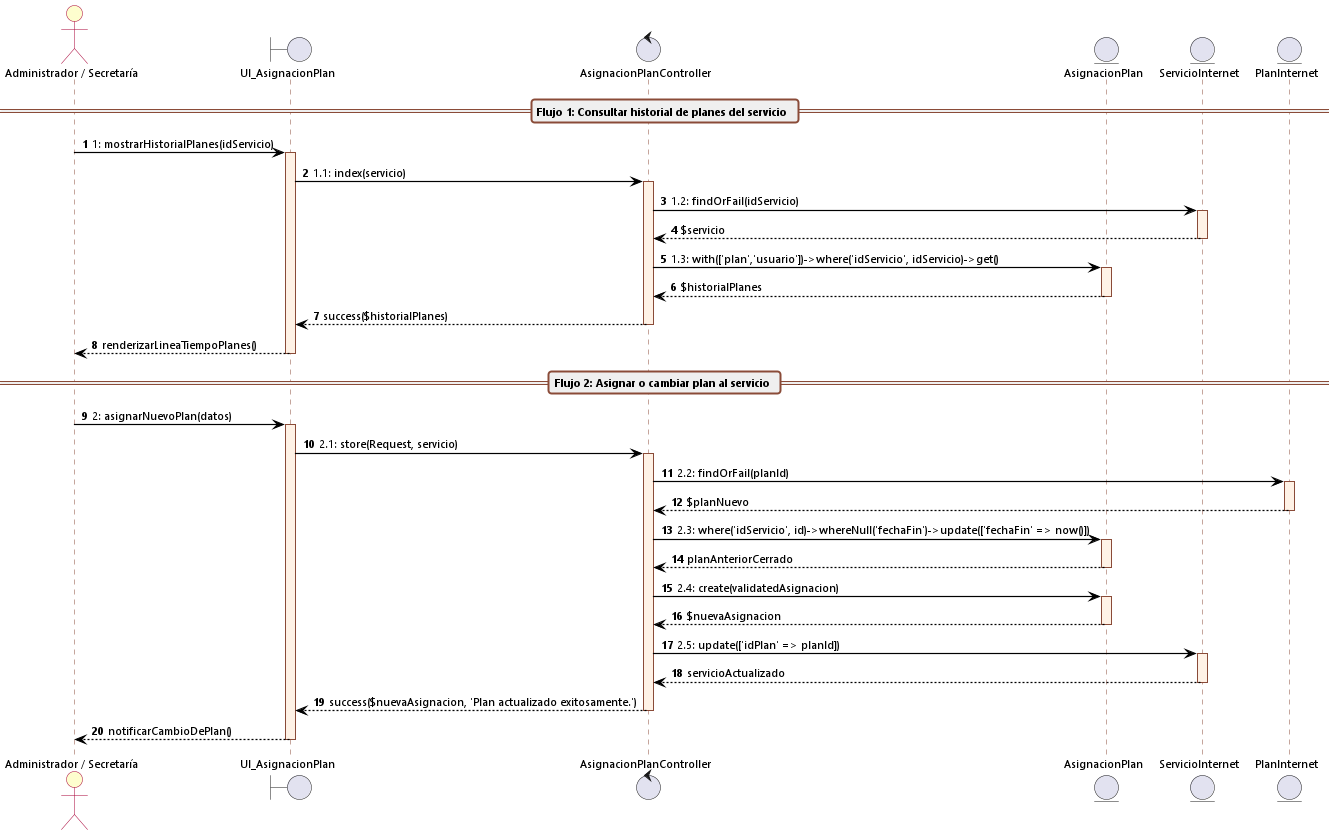

The diagram above was rendered by PlantUML. Its source (embedded in the PNG):
@startuml cu17_secuencia_asignar_cambiar_plan_servicio
autonumber
skinparam backgroundColor white
skinparam defaultFontName "Segoe UI"
skinparam defaultFontSize 11
skinparam sequenceArrowThickness 1.2
skinparam roundcorner 6

skinparam sequence {
    ArrowColor black
    ActorBorderColor #A80036
    ActorBackgroundColor #FEFECE
    LifeLineBorderColor #8A4B38
    LifeLineBackgroundColor #FFF2E6
    ParticipantBorderColor #8A4B38
    ParticipantBackgroundColor #FFF2E6
    BoxBorderColor #A80036
    BoxBackgroundColor #FAFAFA
    GroupBackgroundColor #F8F9FA
    GroupBorderColor #8A4B38
    DividerBackgroundColor #EFEFEF
    DividerBorderColor #8A4B38
}

actor "Administrador / Secretaría" as Admin
boundary UI_AsignacionPlan
control AsignacionPlanController
entity AsignacionPlan
entity ServicioInternet
entity PlanInternet

== Flujo 1: Consultar historial de planes del servicio ==

Admin -> UI_AsignacionPlan: 1: mostrarHistorialPlanes(idServicio)
activate UI_AsignacionPlan

UI_AsignacionPlan -> AsignacionPlanController: 1.1: index(servicio)
activate AsignacionPlanController

AsignacionPlanController -> ServicioInternet: 1.2: findOrFail(idServicio)
activate ServicioInternet
ServicioInternet --> AsignacionPlanController: $servicio
deactivate ServicioInternet

AsignacionPlanController -> AsignacionPlan: 1.3: with(['plan','usuario'])->where('idServicio', idServicio)->get()
activate AsignacionPlan
AsignacionPlan --> AsignacionPlanController: $historialPlanes
deactivate AsignacionPlan

AsignacionPlanController --> UI_AsignacionPlan: success($historialPlanes)
deactivate AsignacionPlanController

UI_AsignacionPlan --> Admin: renderizarLineaTiempoPlanes()
deactivate UI_AsignacionPlan

== Flujo 2: Asignar o cambiar plan al servicio ==

Admin -> UI_AsignacionPlan: 2: asignarNuevoPlan(datos)
activate UI_AsignacionPlan

UI_AsignacionPlan -> AsignacionPlanController: 2.1: store(Request, servicio)
activate AsignacionPlanController

AsignacionPlanController -> PlanInternet: 2.2: findOrFail(planId)
activate PlanInternet
PlanInternet --> AsignacionPlanController: $planNuevo
deactivate PlanInternet

AsignacionPlanController -> AsignacionPlan: 2.3: where('idServicio', id)->whereNull('fechaFin')->update(['fechaFin' => now()])
activate AsignacionPlan
AsignacionPlan --> AsignacionPlanController: planAnteriorCerrado
deactivate AsignacionPlan

AsignacionPlanController -> AsignacionPlan: 2.4: create(validatedAsignacion)
activate AsignacionPlan
AsignacionPlan --> AsignacionPlanController: $nuevaAsignacion
deactivate AsignacionPlan

AsignacionPlanController -> ServicioInternet: 2.5: update(['idPlan' => planId])
activate ServicioInternet
ServicioInternet --> AsignacionPlanController: servicioActualizado
deactivate ServicioInternet

AsignacionPlanController --> UI_AsignacionPlan: success($nuevaAsignacion, 'Plan actualizado exitosamente.')
deactivate AsignacionPlanController

UI_AsignacionPlan --> Admin: notificarCambioDePlan()
deactivate UI_AsignacionPlan
@enduml